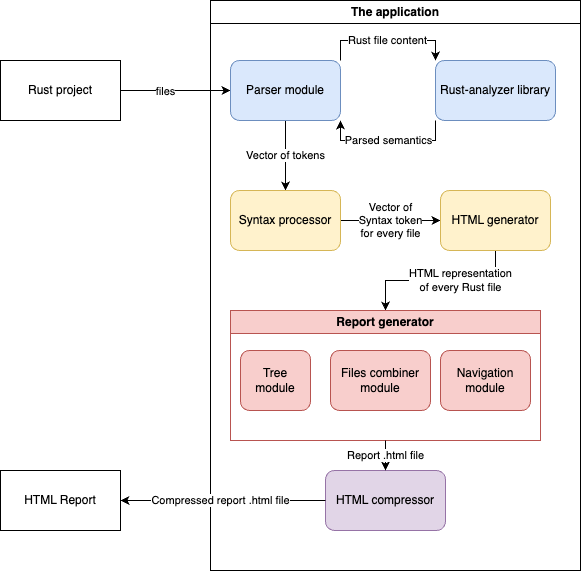

The diagram above was exported from draw.io. Its source (the exported page's mxGraphModel, read from the mxfile embedded in the PNG):
<mxGraphModel dx="1358" dy="850" grid="1" gridSize="10" guides="1" tooltips="1" connect="1" arrows="1" fold="1" page="1" pageScale="1" pageWidth="850" pageHeight="1100" math="0" shadow="0">
  <root>
    <mxCell id="0" />
    <mxCell id="1" parent="0" />
    <mxCell id="8iSgcvVOZYJFucgSGZgX-2" style="edgeStyle=orthogonalEdgeStyle;rounded=0;orthogonalLoop=1;jettySize=auto;html=1;" parent="1" source="8iSgcvVOZYJFucgSGZgX-1" target="8iSgcvVOZYJFucgSGZgX-4" edge="1">
      <mxGeometry relative="1" as="geometry">
        <mxPoint x="320" y="310" as="targetPoint" />
      </mxGeometry>
    </mxCell>
    <mxCell id="8iSgcvVOZYJFucgSGZgX-5" value="files" style="edgeLabel;html=1;align=center;verticalAlign=middle;resizable=0;points=[];" parent="8iSgcvVOZYJFucgSGZgX-2" connectable="0" vertex="1">
      <mxGeometry x="-0.2" y="-1" relative="1" as="geometry">
        <mxPoint as="offset" />
      </mxGeometry>
    </mxCell>
    <mxCell id="8iSgcvVOZYJFucgSGZgX-1" value="Rust project" style="rounded=0;whiteSpace=wrap;html=1;" parent="1" vertex="1">
      <mxGeometry x="130" y="260" width="120" height="60" as="geometry" />
    </mxCell>
    <mxCell id="8iSgcvVOZYJFucgSGZgX-3" value="The application" style="swimlane;whiteSpace=wrap;html=1;" parent="1" vertex="1">
      <mxGeometry x="340" y="200" width="370" height="570" as="geometry">
        <mxRectangle x="340" y="200" width="130" height="30" as="alternateBounds" />
      </mxGeometry>
    </mxCell>
    <mxCell id="8iSgcvVOZYJFucgSGZgX-9" value="Rust file content" style="edgeStyle=orthogonalEdgeStyle;rounded=0;orthogonalLoop=1;jettySize=auto;html=1;exitX=1;exitY=0;exitDx=0;exitDy=0;entryX=0;entryY=0;entryDx=0;entryDy=0;" parent="8iSgcvVOZYJFucgSGZgX-3" source="8iSgcvVOZYJFucgSGZgX-4" target="8iSgcvVOZYJFucgSGZgX-6" edge="1">
      <mxGeometry relative="1" as="geometry" />
    </mxCell>
    <mxCell id="8iSgcvVOZYJFucgSGZgX-14" value="Vector of tokens" style="edgeStyle=orthogonalEdgeStyle;rounded=0;orthogonalLoop=1;jettySize=auto;html=1;exitX=0.5;exitY=1;exitDx=0;exitDy=0;" parent="8iSgcvVOZYJFucgSGZgX-3" source="8iSgcvVOZYJFucgSGZgX-4" target="8iSgcvVOZYJFucgSGZgX-12" edge="1">
      <mxGeometry relative="1" as="geometry" />
    </mxCell>
    <mxCell id="8iSgcvVOZYJFucgSGZgX-4" value="Parser module" style="rounded=1;whiteSpace=wrap;html=1;fillColor=#dae8fc;strokeColor=#6c8ebf;" parent="8iSgcvVOZYJFucgSGZgX-3" vertex="1">
      <mxGeometry x="20" y="60" width="110" height="60" as="geometry" />
    </mxCell>
    <mxCell id="8iSgcvVOZYJFucgSGZgX-8" value="Parsed semantics" style="edgeStyle=orthogonalEdgeStyle;rounded=0;orthogonalLoop=1;jettySize=auto;html=1;exitX=0;exitY=1;exitDx=0;exitDy=0;entryX=1;entryY=1;entryDx=0;entryDy=0;" parent="8iSgcvVOZYJFucgSGZgX-3" source="8iSgcvVOZYJFucgSGZgX-6" target="8iSgcvVOZYJFucgSGZgX-4" edge="1">
      <mxGeometry relative="1" as="geometry" />
    </mxCell>
    <mxCell id="8iSgcvVOZYJFucgSGZgX-6" value="Rust-analyzer library" style="rounded=1;whiteSpace=wrap;html=1;fillColor=#dae8fc;strokeColor=#6c8ebf;" parent="8iSgcvVOZYJFucgSGZgX-3" vertex="1">
      <mxGeometry x="225" y="60" width="120" height="60" as="geometry" />
    </mxCell>
    <mxCell id="8iSgcvVOZYJFucgSGZgX-16" value="Vector of &lt;br&gt;Syntax token&lt;br&gt;for every file" style="edgeStyle=orthogonalEdgeStyle;rounded=0;orthogonalLoop=1;jettySize=auto;html=1;exitX=1;exitY=0.5;exitDx=0;exitDy=0;" parent="8iSgcvVOZYJFucgSGZgX-3" source="8iSgcvVOZYJFucgSGZgX-12" target="8iSgcvVOZYJFucgSGZgX-15" edge="1">
      <mxGeometry relative="1" as="geometry">
        <mxPoint as="offset" />
      </mxGeometry>
    </mxCell>
    <mxCell id="8iSgcvVOZYJFucgSGZgX-12" value="Syntax processor" style="rounded=1;whiteSpace=wrap;html=1;fillColor=#fff2cc;strokeColor=#d6b656;" parent="8iSgcvVOZYJFucgSGZgX-3" vertex="1">
      <mxGeometry x="20" y="190" width="110" height="60" as="geometry" />
    </mxCell>
    <mxCell id="8iSgcvVOZYJFucgSGZgX-19" style="edgeStyle=orthogonalEdgeStyle;rounded=0;orthogonalLoop=1;jettySize=auto;html=1;exitX=0.5;exitY=1;exitDx=0;exitDy=0;entryX=0.5;entryY=0;entryDx=0;entryDy=0;" parent="8iSgcvVOZYJFucgSGZgX-3" source="8iSgcvVOZYJFucgSGZgX-15" target="8iSgcvVOZYJFucgSGZgX-31" edge="1">
      <mxGeometry relative="1" as="geometry">
        <mxPoint x="75.05263157894751" y="430" as="targetPoint" />
      </mxGeometry>
    </mxCell>
    <mxCell id="8iSgcvVOZYJFucgSGZgX-20" value="HTML representation&lt;br&gt;of every Rust file" style="edgeLabel;html=1;align=center;verticalAlign=middle;resizable=0;points=[];" parent="8iSgcvVOZYJFucgSGZgX-19" connectable="0" vertex="1">
      <mxGeometry x="-0.239" relative="1" as="geometry">
        <mxPoint as="offset" />
      </mxGeometry>
    </mxCell>
    <mxCell id="8iSgcvVOZYJFucgSGZgX-15" value="HTML generator" style="rounded=1;whiteSpace=wrap;html=1;fillColor=#fff2cc;strokeColor=#d6b656;" parent="8iSgcvVOZYJFucgSGZgX-3" vertex="1">
      <mxGeometry x="230" y="190" width="110" height="60" as="geometry" />
    </mxCell>
    <mxCell id="8iSgcvVOZYJFucgSGZgX-31" value="Report generator" style="swimlane;whiteSpace=wrap;html=1;fillColor=#f8cecc;strokeColor=#b85450;" parent="8iSgcvVOZYJFucgSGZgX-3" vertex="1">
      <mxGeometry x="20" y="310" width="310" height="130" as="geometry" />
    </mxCell>
    <mxCell id="8iSgcvVOZYJFucgSGZgX-25" value="Files combiner&lt;br&gt;module" style="rounded=1;whiteSpace=wrap;html=1;fillColor=#f8cecc;strokeColor=#b85450;" parent="8iSgcvVOZYJFucgSGZgX-31" vertex="1">
      <mxGeometry x="100" y="40" width="100" height="60" as="geometry" />
    </mxCell>
    <mxCell id="8iSgcvVOZYJFucgSGZgX-24" value="Navigation&lt;br&gt;module" style="rounded=1;whiteSpace=wrap;html=1;fillColor=#f8cecc;strokeColor=#b85450;" parent="8iSgcvVOZYJFucgSGZgX-31" vertex="1">
      <mxGeometry x="210" y="40" width="90" height="60" as="geometry" />
    </mxCell>
    <mxCell id="8iSgcvVOZYJFucgSGZgX-23" value="Tree&lt;br&gt;module" style="rounded=1;whiteSpace=wrap;html=1;fillColor=#f8cecc;strokeColor=#b85450;" parent="8iSgcvVOZYJFucgSGZgX-31" vertex="1">
      <mxGeometry x="10" y="40" width="70" height="60" as="geometry" />
    </mxCell>
    <mxCell id="8iSgcvVOZYJFucgSGZgX-33" value="HTML compressor" style="rounded=1;whiteSpace=wrap;html=1;fillColor=#e1d5e7;strokeColor=#9673a6;" parent="8iSgcvVOZYJFucgSGZgX-3" vertex="1">
      <mxGeometry x="115" y="470" width="120" height="60" as="geometry" />
    </mxCell>
    <mxCell id="8iSgcvVOZYJFucgSGZgX-22" value="Report .html file" style="edgeStyle=orthogonalEdgeStyle;rounded=0;orthogonalLoop=1;jettySize=auto;html=1;exitX=0.5;exitY=1;exitDx=0;exitDy=0;entryX=0.5;entryY=0;entryDx=0;entryDy=0;" parent="8iSgcvVOZYJFucgSGZgX-3" source="8iSgcvVOZYJFucgSGZgX-31" target="8iSgcvVOZYJFucgSGZgX-33" edge="1">
      <mxGeometry relative="1" as="geometry">
        <mxPoint x="20" y="460" as="sourcePoint" />
      </mxGeometry>
    </mxCell>
    <mxCell id="8iSgcvVOZYJFucgSGZgX-21" value="HTML Report" style="rounded=0;whiteSpace=wrap;html=1;" parent="1" vertex="1">
      <mxGeometry x="130" y="670" width="120" height="60" as="geometry" />
    </mxCell>
    <mxCell id="8iSgcvVOZYJFucgSGZgX-35" style="edgeStyle=orthogonalEdgeStyle;rounded=0;orthogonalLoop=1;jettySize=auto;html=1;" parent="1" source="8iSgcvVOZYJFucgSGZgX-33" target="8iSgcvVOZYJFucgSGZgX-21" edge="1">
      <mxGeometry relative="1" as="geometry" />
    </mxCell>
    <mxCell id="8iSgcvVOZYJFucgSGZgX-36" value="Compressed report .html file" style="edgeLabel;html=1;align=center;verticalAlign=middle;resizable=0;points=[];" parent="8iSgcvVOZYJFucgSGZgX-35" connectable="0" vertex="1">
      <mxGeometry x="-0.1533" y="-4" relative="1" as="geometry">
        <mxPoint x="-19" y="4" as="offset" />
      </mxGeometry>
    </mxCell>
  </root>
</mxGraphModel>